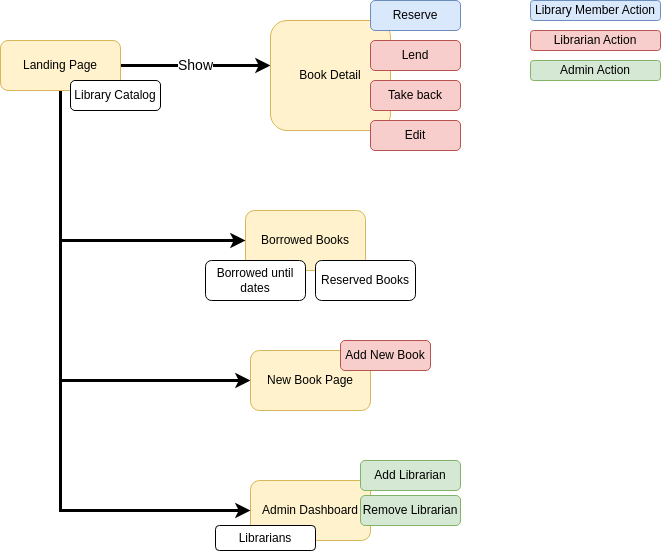

The diagram above was exported from draw.io. Its source (the exported page's mxGraphModel, read from the mxfile embedded in the PNG):
<mxGraphModel dx="1422" dy="769" grid="1" gridSize="10" guides="1" tooltips="1" connect="1" arrows="1" fold="1" page="1" pageScale="1" pageWidth="850" pageHeight="1100" math="0" shadow="0">
  <root>
    <mxCell id="0" />
    <mxCell id="1" parent="0" />
    <mxCell id="gTLzLT_ovjnBCT86g6D_-15" value="&lt;font style=&quot;font-size: 14px;&quot;&gt;Show&lt;/font&gt;" style="edgeStyle=orthogonalEdgeStyle;rounded=0;orthogonalLoop=1;jettySize=auto;html=1;entryX=0;entryY=0.409;entryDx=0;entryDy=0;entryPerimeter=0;strokeWidth=3;" parent="1" source="gTLzLT_ovjnBCT86g6D_-1" target="gTLzLT_ovjnBCT86g6D_-3" edge="1">
      <mxGeometry relative="1" as="geometry">
        <Array as="points">
          <mxPoint x="280" y="95" />
          <mxPoint x="280" y="95" />
        </Array>
      </mxGeometry>
    </mxCell>
    <mxCell id="gTLzLT_ovjnBCT86g6D_-22" style="edgeStyle=orthogonalEdgeStyle;rounded=0;orthogonalLoop=1;jettySize=auto;html=1;entryX=0;entryY=0.5;entryDx=0;entryDy=0;strokeWidth=3;" parent="1" source="gTLzLT_ovjnBCT86g6D_-1" target="gTLzLT_ovjnBCT86g6D_-21" edge="1">
      <mxGeometry relative="1" as="geometry">
        <Array as="points">
          <mxPoint x="130" y="410" />
          <mxPoint x="310" y="410" />
        </Array>
      </mxGeometry>
    </mxCell>
    <mxCell id="gTLzLT_ovjnBCT86g6D_-1" value="Landing Page" style="rounded=1;whiteSpace=wrap;html=1;fillColor=#fff2cc;strokeColor=#d6b656;" parent="1" vertex="1">
      <mxGeometry x="70" y="70" width="120" height="50" as="geometry" />
    </mxCell>
    <mxCell id="gTLzLT_ovjnBCT86g6D_-2" value="Library Catalog" style="rounded=1;whiteSpace=wrap;html=1;" parent="1" vertex="1">
      <mxGeometry x="140" y="110" width="90" height="30" as="geometry" />
    </mxCell>
    <mxCell id="gTLzLT_ovjnBCT86g6D_-3" value="Book Detail" style="rounded=1;whiteSpace=wrap;html=1;fillColor=#fff2cc;strokeColor=#d6b656;" parent="1" vertex="1">
      <mxGeometry x="340" y="50" width="120" height="110" as="geometry" />
    </mxCell>
    <mxCell id="gTLzLT_ovjnBCT86g6D_-5" value="Reserve" style="rounded=1;whiteSpace=wrap;html=1;fillColor=#dae8fc;strokeColor=#6c8ebf;" parent="1" vertex="1">
      <mxGeometry x="440" y="30" width="90" height="30" as="geometry" />
    </mxCell>
    <mxCell id="gTLzLT_ovjnBCT86g6D_-8" value="Lend" style="rounded=1;whiteSpace=wrap;html=1;fillColor=#f8cecc;strokeColor=#b85450;" parent="1" vertex="1">
      <mxGeometry x="440" y="70" width="90" height="30" as="geometry" />
    </mxCell>
    <mxCell id="gTLzLT_ovjnBCT86g6D_-12" value="Take back" style="rounded=1;whiteSpace=wrap;html=1;fillColor=#f8cecc;strokeColor=#b85450;" parent="1" vertex="1">
      <mxGeometry x="440" y="110" width="90" height="30" as="geometry" />
    </mxCell>
    <mxCell id="gTLzLT_ovjnBCT86g6D_-14" value="Edit" style="rounded=1;whiteSpace=wrap;html=1;fillColor=#f8cecc;strokeColor=#b85450;" parent="1" vertex="1">
      <mxGeometry x="440" y="150" width="90" height="30" as="geometry" />
    </mxCell>
    <mxCell id="gTLzLT_ovjnBCT86g6D_-16" value="Borrowed Books" style="rounded=1;whiteSpace=wrap;html=1;fillColor=#fff2cc;strokeColor=#d6b656;" parent="1" vertex="1">
      <mxGeometry x="315" y="240" width="120" height="60" as="geometry" />
    </mxCell>
    <mxCell id="gTLzLT_ovjnBCT86g6D_-18" value="Borrowed until&lt;br&gt;dates" style="rounded=1;whiteSpace=wrap;html=1;" parent="1" vertex="1">
      <mxGeometry x="275" y="290" width="100" height="40" as="geometry" />
    </mxCell>
    <mxCell id="gTLzLT_ovjnBCT86g6D_-19" value="Reserved Books" style="rounded=1;whiteSpace=wrap;html=1;" parent="1" vertex="1">
      <mxGeometry x="385" y="290" width="100" height="40" as="geometry" />
    </mxCell>
    <mxCell id="gTLzLT_ovjnBCT86g6D_-21" value="New Book Page" style="rounded=1;whiteSpace=wrap;html=1;fillColor=#fff2cc;strokeColor=#d6b656;" parent="1" vertex="1">
      <mxGeometry x="320" y="380" width="120" height="60" as="geometry" />
    </mxCell>
    <mxCell id="gTLzLT_ovjnBCT86g6D_-23" value="Library Member Action" style="rounded=1;whiteSpace=wrap;html=1;fillColor=#dae8fc;strokeColor=#6c8ebf;" parent="1" vertex="1">
      <mxGeometry x="600" y="30" width="130" height="20" as="geometry" />
    </mxCell>
    <mxCell id="gTLzLT_ovjnBCT86g6D_-24" value="Librarian Action" style="rounded=1;whiteSpace=wrap;html=1;fillColor=#f8cecc;strokeColor=#b85450;" parent="1" vertex="1">
      <mxGeometry x="600" y="60" width="130" height="20" as="geometry" />
    </mxCell>
    <mxCell id="gTLzLT_ovjnBCT86g6D_-25" value="Add New Book" style="rounded=1;whiteSpace=wrap;html=1;fillColor=#f8cecc;strokeColor=#b85450;" parent="1" vertex="1">
      <mxGeometry x="410" y="370" width="90" height="30" as="geometry" />
    </mxCell>
    <mxCell id="gTLzLT_ovjnBCT86g6D_-26" value="Admin Dashboard" style="rounded=1;whiteSpace=wrap;html=1;fillColor=#fff2cc;strokeColor=#d6b656;" parent="1" vertex="1">
      <mxGeometry x="320" y="510" width="120" height="60" as="geometry" />
    </mxCell>
    <mxCell id="gTLzLT_ovjnBCT86g6D_-29" value="Admin Action" style="rounded=1;whiteSpace=wrap;html=1;fillColor=#d5e8d4;strokeColor=#82b366;" parent="1" vertex="1">
      <mxGeometry x="600" y="90" width="130" height="20" as="geometry" />
    </mxCell>
    <mxCell id="gTLzLT_ovjnBCT86g6D_-30" value="Add Librarian" style="rounded=1;whiteSpace=wrap;html=1;fillColor=#d5e8d4;strokeColor=#82b366;" parent="1" vertex="1">
      <mxGeometry x="430" y="490" width="100" height="30" as="geometry" />
    </mxCell>
    <mxCell id="gTLzLT_ovjnBCT86g6D_-31" value="Remove Librarian" style="rounded=1;whiteSpace=wrap;html=1;fillColor=#d5e8d4;strokeColor=#82b366;" parent="1" vertex="1">
      <mxGeometry x="430" y="525" width="100" height="30" as="geometry" />
    </mxCell>
    <mxCell id="UENm6vXJXYiIuP29thLv-4" value="" style="endArrow=classic;html=1;rounded=0;strokeWidth=3;entryX=0;entryY=0.5;entryDx=0;entryDy=0;" parent="1" target="gTLzLT_ovjnBCT86g6D_-26" edge="1">
      <mxGeometry width="50" height="50" relative="1" as="geometry">
        <mxPoint x="130" y="410" as="sourcePoint" />
        <mxPoint x="310" y="539.5" as="targetPoint" />
        <Array as="points">
          <mxPoint x="130" y="540" />
        </Array>
      </mxGeometry>
    </mxCell>
    <mxCell id="Ovcfzf1PyIIYaTwRFHqv-5" value="" style="endArrow=classic;html=1;rounded=0;entryX=0;entryY=0.5;entryDx=0;entryDy=0;strokeWidth=3;" edge="1" parent="1" target="gTLzLT_ovjnBCT86g6D_-16">
      <mxGeometry width="50" height="50" relative="1" as="geometry">
        <mxPoint x="130" y="270" as="sourcePoint" />
        <mxPoint x="380" y="330" as="targetPoint" />
      </mxGeometry>
    </mxCell>
    <mxCell id="Ovcfzf1PyIIYaTwRFHqv-6" value="Librarians" style="rounded=1;whiteSpace=wrap;html=1;" vertex="1" parent="1">
      <mxGeometry x="285" y="555" width="100" height="25" as="geometry" />
    </mxCell>
  </root>
</mxGraphModel>